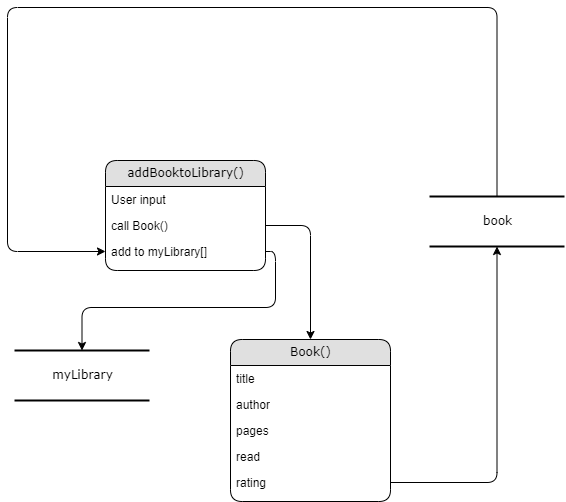

The diagram above was exported from draw.io. Its source (the exported page's mxGraphModel, read from the mxfile embedded in the PNG):
<mxGraphModel dx="1216" dy="779" grid="0" gridSize="10" guides="1" tooltips="1" connect="1" arrows="1" fold="1" page="1" pageScale="1" pageWidth="1100" pageHeight="850" background="#ffffff" math="0" shadow="0">
  <root>
    <mxCell id="0" />
    <mxCell id="1" parent="0" />
    <mxCell id="2debaab0fafb2da2-10" value="myLibrary" style="html=1;rounded=0;shadow=0;comic=0;labelBackgroundColor=none;strokeWidth=2;fontFamily=Verdana;fontSize=12;align=center;shape=mxgraph.ios7ui.horLines;" parent="1" vertex="1">
      <mxGeometry x="49" y="365" width="135" height="50" as="geometry" />
    </mxCell>
    <mxCell id="21ea969265ad0168-6" value="addBooktoLibrary()" style="swimlane;html=1;fontStyle=0;childLayout=stackLayout;horizontal=1;startSize=26;fillColor=#e0e0e0;horizontalStack=0;resizeParent=1;resizeLast=0;collapsible=1;marginBottom=0;swimlaneFillColor=#ffffff;align=center;rounded=1;shadow=0;comic=0;labelBackgroundColor=none;strokeWidth=1;fontFamily=Verdana;fontSize=12" parent="1" vertex="1">
      <mxGeometry x="140" y="175" width="160" height="110" as="geometry" />
    </mxCell>
    <mxCell id="21ea969265ad0168-7" value="User input" style="text;html=1;strokeColor=none;fillColor=none;spacingLeft=4;spacingRight=4;whiteSpace=wrap;overflow=hidden;rotatable=0;points=[[0,0.5],[1,0.5]];portConstraint=eastwest;" parent="21ea969265ad0168-6" vertex="1">
      <mxGeometry y="26" width="160" height="26" as="geometry" />
    </mxCell>
    <mxCell id="21ea969265ad0168-8" value="call Book()" style="text;html=1;strokeColor=none;fillColor=none;spacingLeft=4;spacingRight=4;whiteSpace=wrap;overflow=hidden;rotatable=0;points=[[0,0.5],[1,0.5]];portConstraint=eastwest;" parent="21ea969265ad0168-6" vertex="1">
      <mxGeometry y="52" width="160" height="26" as="geometry" />
    </mxCell>
    <mxCell id="21ea969265ad0168-9" value="add to myLibrary[]" style="text;html=1;strokeColor=none;fillColor=none;spacingLeft=4;spacingRight=4;whiteSpace=wrap;overflow=hidden;rotatable=0;points=[[0,0.5],[1,0.5]];portConstraint=eastwest;" parent="21ea969265ad0168-6" vertex="1">
      <mxGeometry y="78" width="160" height="26" as="geometry" />
    </mxCell>
    <mxCell id="21ea969265ad0168-14" value="Book()" style="swimlane;html=1;fontStyle=0;childLayout=stackLayout;horizontal=1;startSize=26;fillColor=#e0e0e0;horizontalStack=0;resizeParent=1;resizeLast=0;collapsible=1;marginBottom=0;swimlaneFillColor=#ffffff;align=center;rounded=1;shadow=0;comic=0;labelBackgroundColor=none;strokeWidth=1;fontFamily=Verdana;fontSize=12" parent="1" vertex="1">
      <mxGeometry x="265" y="354" width="160" height="162" as="geometry" />
    </mxCell>
    <mxCell id="21ea969265ad0168-15" value="title" style="text;html=1;strokeColor=none;fillColor=none;spacingLeft=4;spacingRight=4;whiteSpace=wrap;overflow=hidden;rotatable=0;points=[[0,0.5],[1,0.5]];portConstraint=eastwest;" parent="21ea969265ad0168-14" vertex="1">
      <mxGeometry y="26" width="160" height="26" as="geometry" />
    </mxCell>
    <mxCell id="21ea969265ad0168-16" value="author" style="text;html=1;strokeColor=none;fillColor=none;spacingLeft=4;spacingRight=4;whiteSpace=wrap;overflow=hidden;rotatable=0;points=[[0,0.5],[1,0.5]];portConstraint=eastwest;" parent="21ea969265ad0168-14" vertex="1">
      <mxGeometry y="52" width="160" height="26" as="geometry" />
    </mxCell>
    <mxCell id="21ea969265ad0168-17" value="pages" style="text;html=1;strokeColor=none;fillColor=none;spacingLeft=4;spacingRight=4;whiteSpace=wrap;overflow=hidden;rotatable=0;points=[[0,0.5],[1,0.5]];portConstraint=eastwest;" parent="21ea969265ad0168-14" vertex="1">
      <mxGeometry y="78" width="160" height="26" as="geometry" />
    </mxCell>
    <mxCell id="2" value="read" style="text;html=1;strokeColor=none;fillColor=none;spacingLeft=4;spacingRight=4;whiteSpace=wrap;overflow=hidden;rotatable=0;points=[[0,0.5],[1,0.5]];portConstraint=eastwest;" vertex="1" parent="21ea969265ad0168-14">
      <mxGeometry y="104" width="160" height="26" as="geometry" />
    </mxCell>
    <mxCell id="3" value="rating" style="text;html=1;strokeColor=none;fillColor=none;spacingLeft=4;spacingRight=4;whiteSpace=wrap;overflow=hidden;rotatable=0;points=[[0,0.5],[1,0.5]];portConstraint=eastwest;" vertex="1" parent="21ea969265ad0168-14">
      <mxGeometry y="130" width="160" height="26" as="geometry" />
    </mxCell>
    <mxCell id="21ea969265ad0168-30" value="book" style="html=1;rounded=0;shadow=0;comic=0;labelBackgroundColor=none;strokeWidth=2;fontFamily=Verdana;fontSize=12;align=center;shape=mxgraph.ios7ui.horLines;" parent="1" vertex="1">
      <mxGeometry x="464" y="211" width="135" height="50" as="geometry" />
    </mxCell>
    <mxCell id="4" style="edgeStyle=orthogonalEdgeStyle;html=1;exitX=1;exitY=0.5;exitDx=0;exitDy=0;entryX=0.5;entryY=0;entryDx=0;entryDy=0;" edge="1" parent="1" source="21ea969265ad0168-8" target="21ea969265ad0168-14">
      <mxGeometry relative="1" as="geometry" />
    </mxCell>
    <mxCell id="6" style="edgeStyle=orthogonalEdgeStyle;html=1;exitX=1;exitY=0.5;exitDx=0;exitDy=0;" edge="1" parent="1" source="3" target="21ea969265ad0168-30">
      <mxGeometry relative="1" as="geometry" />
    </mxCell>
    <mxCell id="7" style="edgeStyle=orthogonalEdgeStyle;html=1;entryX=0;entryY=0.5;entryDx=0;entryDy=0;" edge="1" parent="1" source="21ea969265ad0168-30" target="21ea969265ad0168-9">
      <mxGeometry relative="1" as="geometry">
        <Array as="points">
          <mxPoint x="532" y="22" />
          <mxPoint x="42" y="22" />
          <mxPoint x="42" y="266" />
        </Array>
      </mxGeometry>
    </mxCell>
    <mxCell id="8" style="edgeStyle=orthogonalEdgeStyle;html=1;exitX=1;exitY=0.5;exitDx=0;exitDy=0;" edge="1" parent="1" source="21ea969265ad0168-9" target="2debaab0fafb2da2-10">
      <mxGeometry relative="1" as="geometry" />
    </mxCell>
  </root>
</mxGraphModel>